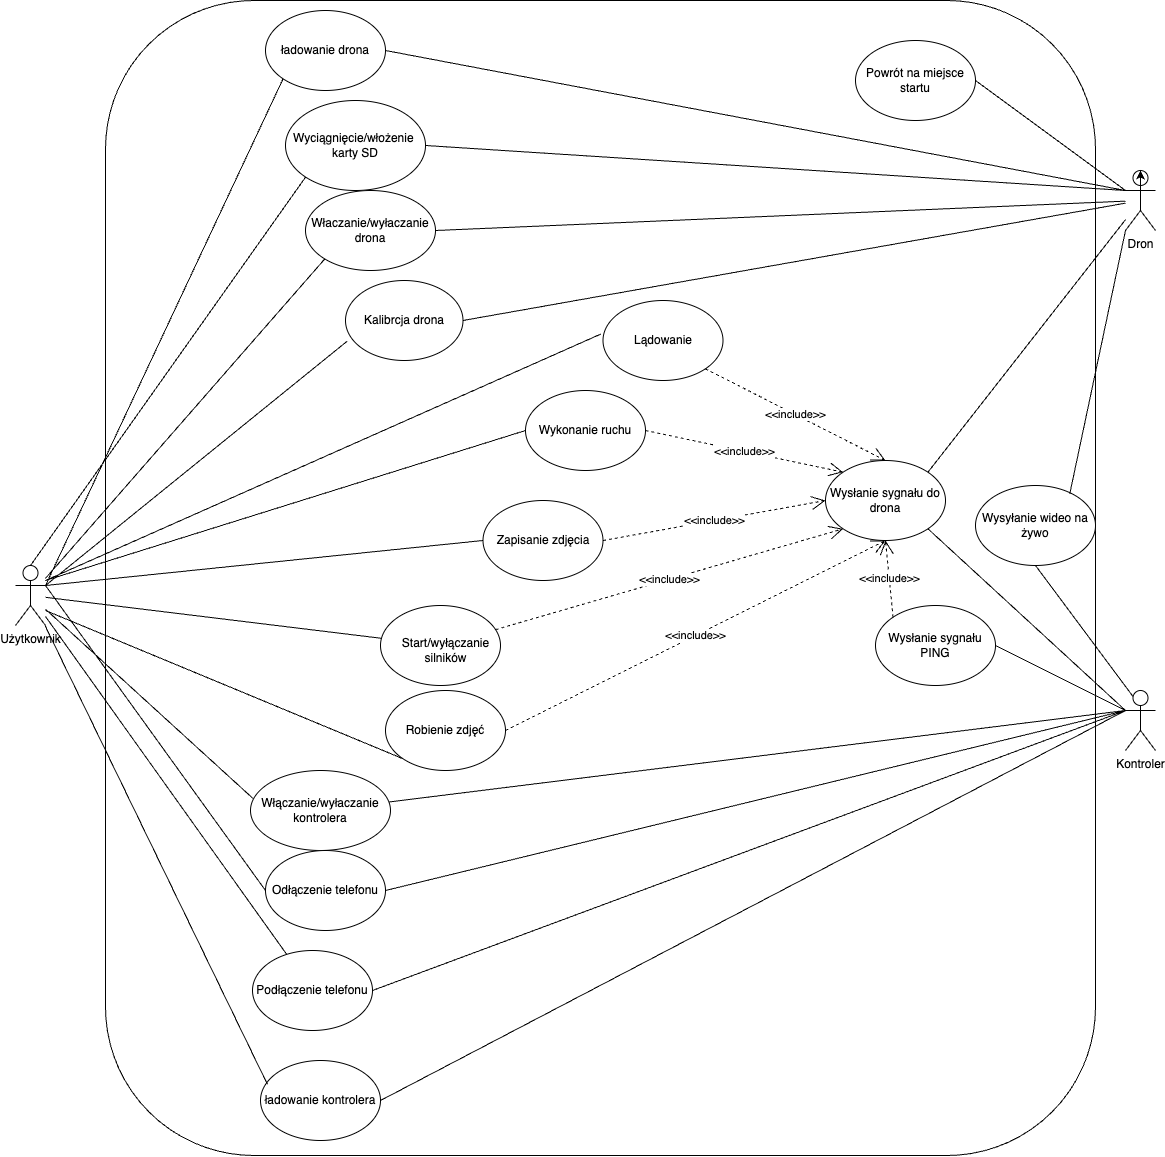

The diagram above was exported from draw.io. Its source (the exported page's mxGraphModel, read from the mxfile embedded in the PNG):
<mxGraphModel dx="2601" dy="2290" grid="1" gridSize="10" guides="1" tooltips="1" connect="1" arrows="1" fold="1" page="1" pageScale="1" pageWidth="827" pageHeight="1169" math="0" shadow="0">
  <root>
    <mxCell id="0" />
    <mxCell id="1" parent="0" />
    <mxCell id="ngy07Tnp58CEkEbxLrtI-1" value="Użytkownik" style="shape=umlActor;verticalLabelPosition=bottom;verticalAlign=top;html=1;outlineConnect=0;" parent="1" vertex="1">
      <mxGeometry x="-650" y="465" width="30" height="60" as="geometry" />
    </mxCell>
    <mxCell id="ngy07Tnp58CEkEbxLrtI-2" value="Dron" style="shape=umlActor;verticalLabelPosition=bottom;verticalAlign=top;html=1;outlineConnect=0;" parent="1" vertex="1">
      <mxGeometry x="460" y="70" width="30" height="60" as="geometry" />
    </mxCell>
    <mxCell id="ngy07Tnp58CEkEbxLrtI-5" value="Kontroler&lt;div&gt;&lt;br&gt;&lt;/div&gt;" style="shape=umlActor;verticalLabelPosition=bottom;verticalAlign=top;html=1;outlineConnect=0;" parent="1" vertex="1">
      <mxGeometry x="460" y="590" width="30" height="60" as="geometry" />
    </mxCell>
    <mxCell id="ngy07Tnp58CEkEbxLrtI-11" value="" style="rounded=1;whiteSpace=wrap;html=1;" parent="1" vertex="1">
      <mxGeometry x="-560" y="-100" width="990" height="1155" as="geometry" />
    </mxCell>
    <mxCell id="ngy07Tnp58CEkEbxLrtI-12" value="Właczanie/wyłaczanie drona" style="ellipse;whiteSpace=wrap;html=1;" parent="1" vertex="1">
      <mxGeometry x="-360" y="90" width="130" height="80" as="geometry" />
    </mxCell>
    <mxCell id="ngy07Tnp58CEkEbxLrtI-20" value="" style="endArrow=none;html=1;rounded=0;entryX=0;entryY=1;entryDx=0;entryDy=0;" parent="1" source="ngy07Tnp58CEkEbxLrtI-1" target="ngy07Tnp58CEkEbxLrtI-12" edge="1">
      <mxGeometry width="50" height="50" relative="1" as="geometry">
        <mxPoint x="120" y="470" as="sourcePoint" />
        <mxPoint x="170" y="420" as="targetPoint" />
      </mxGeometry>
    </mxCell>
    <mxCell id="ngy07Tnp58CEkEbxLrtI-21" value="" style="endArrow=none;html=1;rounded=0;exitX=1;exitY=0.5;exitDx=0;exitDy=0;" parent="1" source="ngy07Tnp58CEkEbxLrtI-12" target="ngy07Tnp58CEkEbxLrtI-2" edge="1">
      <mxGeometry width="50" height="50" relative="1" as="geometry">
        <mxPoint x="105" y="340" as="sourcePoint" />
        <mxPoint x="183" y="280" as="targetPoint" />
      </mxGeometry>
    </mxCell>
    <mxCell id="ngy07Tnp58CEkEbxLrtI-22" value="Włączanie/wyłaczanie kontrolera" style="ellipse;whiteSpace=wrap;html=1;" parent="1" vertex="1">
      <mxGeometry x="-415" y="670" width="140" height="80" as="geometry" />
    </mxCell>
    <mxCell id="ngy07Tnp58CEkEbxLrtI-24" value="" style="endArrow=none;html=1;rounded=0;entryX=0.02;entryY=0.353;entryDx=0;entryDy=0;entryPerimeter=0;" parent="1" source="ngy07Tnp58CEkEbxLrtI-1" target="ngy07Tnp58CEkEbxLrtI-22" edge="1">
      <mxGeometry width="50" height="50" relative="1" as="geometry">
        <mxPoint x="120" y="470" as="sourcePoint" />
        <mxPoint x="-60" y="410" as="targetPoint" />
      </mxGeometry>
    </mxCell>
    <mxCell id="ngy07Tnp58CEkEbxLrtI-25" value="" style="endArrow=none;html=1;rounded=0;entryX=0;entryY=0.3333333333333333;entryDx=0;entryDy=0;entryPerimeter=0;" parent="1" source="ngy07Tnp58CEkEbxLrtI-22" target="ngy07Tnp58CEkEbxLrtI-5" edge="1">
      <mxGeometry width="50" height="50" relative="1" as="geometry">
        <mxPoint x="-110" y="420" as="sourcePoint" />
        <mxPoint x="-50" y="420" as="targetPoint" />
      </mxGeometry>
    </mxCell>
    <mxCell id="ngy07Tnp58CEkEbxLrtI-26" value="Podłączenie telefonu" style="ellipse;whiteSpace=wrap;html=1;" parent="1" vertex="1">
      <mxGeometry x="-413" y="850" width="120" height="80" as="geometry" />
    </mxCell>
    <mxCell id="ngy07Tnp58CEkEbxLrtI-28" value="" style="endArrow=none;html=1;rounded=0;" parent="1" source="ngy07Tnp58CEkEbxLrtI-1" target="ngy07Tnp58CEkEbxLrtI-26" edge="1">
      <mxGeometry width="50" height="50" relative="1" as="geometry">
        <mxPoint x="120" y="470" as="sourcePoint" />
        <mxPoint x="170" y="420" as="targetPoint" />
      </mxGeometry>
    </mxCell>
    <mxCell id="ngy07Tnp58CEkEbxLrtI-30" value="" style="ellipse;whiteSpace=wrap;html=1;" parent="1" vertex="1">
      <mxGeometry x="-285" y="505" width="120" height="80" as="geometry" />
    </mxCell>
    <mxCell id="ngy07Tnp58CEkEbxLrtI-31" value="Start/wyłączanie silników" style="text;html=1;align=center;verticalAlign=middle;whiteSpace=wrap;rounded=0;" parent="1" vertex="1">
      <mxGeometry x="-257.5" y="535" width="75" height="30" as="geometry" />
    </mxCell>
    <mxCell id="ngy07Tnp58CEkEbxLrtI-32" value="" style="endArrow=none;html=1;rounded=0;" parent="1" source="ngy07Tnp58CEkEbxLrtI-1" target="ngy07Tnp58CEkEbxLrtI-30" edge="1">
      <mxGeometry width="50" height="50" relative="1" as="geometry">
        <mxPoint x="120" y="470" as="sourcePoint" />
        <mxPoint x="170" y="420" as="targetPoint" />
      </mxGeometry>
    </mxCell>
    <mxCell id="ngy07Tnp58CEkEbxLrtI-34" value="&amp;lt;&amp;lt;include&amp;gt;&amp;gt;" style="endArrow=open;endSize=12;dashed=1;html=1;rounded=0;entryX=0;entryY=1;entryDx=0;entryDy=0;" parent="1" source="ngy07Tnp58CEkEbxLrtI-30" target="ngy07Tnp58CEkEbxLrtI-35" edge="1">
      <mxGeometry width="160" relative="1" as="geometry">
        <mxPoint x="60" y="440" as="sourcePoint" />
        <mxPoint x="220" y="440" as="targetPoint" />
      </mxGeometry>
    </mxCell>
    <mxCell id="ngy07Tnp58CEkEbxLrtI-35" value="Wysłanie sygnału do drona" style="ellipse;whiteSpace=wrap;html=1;" parent="1" vertex="1">
      <mxGeometry x="160" y="360" width="120" height="80" as="geometry" />
    </mxCell>
    <mxCell id="ngy07Tnp58CEkEbxLrtI-38" value="" style="endArrow=none;html=1;rounded=0;exitX=1;exitY=1;exitDx=0;exitDy=0;entryX=0;entryY=0.3333333333333333;entryDx=0;entryDy=0;entryPerimeter=0;" parent="1" source="ngy07Tnp58CEkEbxLrtI-35" target="ngy07Tnp58CEkEbxLrtI-5" edge="1">
      <mxGeometry width="50" height="50" relative="1" as="geometry">
        <mxPoint x="200" y="336.34000000000003" as="sourcePoint" />
        <mxPoint x="540" y="480.001971830986" as="targetPoint" />
      </mxGeometry>
    </mxCell>
    <mxCell id="ngy07Tnp58CEkEbxLrtI-41" value="" style="endArrow=none;html=1;rounded=0;exitX=1;exitY=0;exitDx=0;exitDy=0;" parent="1" source="ngy07Tnp58CEkEbxLrtI-35" target="ngy07Tnp58CEkEbxLrtI-2" edge="1">
      <mxGeometry width="50" height="50" relative="1" as="geometry">
        <mxPoint x="272" y="478" as="sourcePoint" />
        <mxPoint x="470" y="620" as="targetPoint" />
      </mxGeometry>
    </mxCell>
    <mxCell id="jxnO4yXudzAvM0DCe8K0-8" value="Powrót na miejsce startu" style="ellipse;whiteSpace=wrap;html=1;" parent="1" vertex="1">
      <mxGeometry x="190" y="-60" width="120" height="80" as="geometry" />
    </mxCell>
    <mxCell id="2mS0RJAm5v20tnSbOOSd-1" value="Wyciągnięcie/włożenie&amp;nbsp;&lt;div&gt;karty SD&lt;/div&gt;" style="ellipse;whiteSpace=wrap;html=1;" parent="1" vertex="1">
      <mxGeometry x="-380" width="140" height="90" as="geometry" />
    </mxCell>
    <mxCell id="jxnO4yXudzAvM0DCe8K0-16" value="&amp;lt;&amp;lt;include&amp;gt;&amp;gt;" style="endArrow=open;endSize=12;dashed=1;html=1;rounded=0;exitX=1;exitY=0.5;exitDx=0;exitDy=0;entryX=0.5;entryY=1;entryDx=0;entryDy=0;" parent="1" source="jxnO4yXudzAvM0DCe8K0-9" target="ngy07Tnp58CEkEbxLrtI-35" edge="1">
      <mxGeometry x="-0.0005" width="160" relative="1" as="geometry">
        <mxPoint x="-100" y="740" as="sourcePoint" />
        <mxPoint x="60" y="740" as="targetPoint" />
        <mxPoint as="offset" />
      </mxGeometry>
    </mxCell>
    <mxCell id="2mS0RJAm5v20tnSbOOSd-2" value="" style="endArrow=none;html=1;rounded=0;entryX=0;entryY=1;entryDx=0;entryDy=0;exitX=0.5;exitY=0;exitDx=0;exitDy=0;exitPerimeter=0;" parent="1" source="ngy07Tnp58CEkEbxLrtI-1" target="2mS0RJAm5v20tnSbOOSd-1" edge="1">
      <mxGeometry width="50" height="50" relative="1" as="geometry">
        <mxPoint x="-620" y="490" as="sourcePoint" />
        <mxPoint x="-223" y="209" as="targetPoint" />
      </mxGeometry>
    </mxCell>
    <mxCell id="2mS0RJAm5v20tnSbOOSd-12" value="ładowanie drona" style="ellipse;whiteSpace=wrap;html=1;" parent="1" vertex="1">
      <mxGeometry x="-400" y="-90" width="120" height="80" as="geometry" />
    </mxCell>
    <mxCell id="2mS0RJAm5v20tnSbOOSd-13" value="ładowanie kontrolera" style="ellipse;whiteSpace=wrap;html=1;" parent="1" vertex="1">
      <mxGeometry x="-405" y="960" width="120" height="80" as="geometry" />
    </mxCell>
    <mxCell id="jxnO4yXudzAvM0DCe8K0-10" value="" style="endArrow=none;html=1;rounded=0;entryX=0;entryY=1;entryDx=0;entryDy=0;" parent="1" target="jxnO4yXudzAvM0DCe8K0-9" edge="1">
      <mxGeometry width="50" height="50" relative="1" as="geometry">
        <mxPoint x="-620" y="510" as="sourcePoint" />
        <mxPoint x="20" y="410" as="targetPoint" />
      </mxGeometry>
    </mxCell>
    <mxCell id="2mS0RJAm5v20tnSbOOSd-3" value="" style="endArrow=none;html=1;rounded=0;exitX=1;exitY=0.5;exitDx=0;exitDy=0;entryX=0;entryY=0.3333333333333333;entryDx=0;entryDy=0;entryPerimeter=0;" parent="1" source="2mS0RJAm5v20tnSbOOSd-1" target="ngy07Tnp58CEkEbxLrtI-2" edge="1">
      <mxGeometry width="50" height="50" relative="1" as="geometry">
        <mxPoint x="10" y="201" as="sourcePoint" />
        <mxPoint x="460" y="290" as="targetPoint" />
      </mxGeometry>
    </mxCell>
    <mxCell id="jxnO4yXudzAvM0DCe8K0-12" value="Kalibrcja drona" style="ellipse;whiteSpace=wrap;html=1;" parent="1" vertex="1">
      <mxGeometry x="-320" y="180" width="117.5" height="80" as="geometry" />
    </mxCell>
    <mxCell id="jxnO4yXudzAvM0DCe8K0-13" value="" style="endArrow=none;html=1;rounded=0;exitX=1;exitY=0.3333333333333333;exitDx=0;exitDy=0;exitPerimeter=0;entryX=0.013;entryY=0.76;entryDx=0;entryDy=0;entryPerimeter=0;" parent="1" source="ngy07Tnp58CEkEbxLrtI-1" target="jxnO4yXudzAvM0DCe8K0-12" edge="1">
      <mxGeometry width="50" height="50" relative="1" as="geometry">
        <mxPoint y="340" as="sourcePoint" />
        <mxPoint x="50" y="290" as="targetPoint" />
      </mxGeometry>
    </mxCell>
    <mxCell id="QtAVNoA3q8Ssgzg8D5YP-4" value="Lądowanie" style="ellipse;whiteSpace=wrap;html=1;" parent="1" vertex="1">
      <mxGeometry x="-62.5" y="200" width="120" height="80" as="geometry" />
    </mxCell>
    <mxCell id="2mS0RJAm5v20tnSbOOSd-16" value="" style="endArrow=none;html=1;rounded=0;entryX=0.057;entryY=0.296;entryDx=0;entryDy=0;entryPerimeter=0;" parent="1" source="ngy07Tnp58CEkEbxLrtI-1" target="2mS0RJAm5v20tnSbOOSd-13" edge="1">
      <mxGeometry width="50" height="50" relative="1" as="geometry">
        <mxPoint x="-480" y="900" as="sourcePoint" />
        <mxPoint x="-430" y="850" as="targetPoint" />
      </mxGeometry>
    </mxCell>
    <mxCell id="jxnO4yXudzAvM0DCe8K0-14" value="" style="endArrow=none;html=1;rounded=0;entryX=1;entryY=0.5;entryDx=0;entryDy=0;" parent="1" source="ngy07Tnp58CEkEbxLrtI-2" target="jxnO4yXudzAvM0DCe8K0-12" edge="1">
      <mxGeometry width="50" height="50" relative="1" as="geometry">
        <mxPoint y="320" as="sourcePoint" />
        <mxPoint x="0.5" y="320" as="targetPoint" />
        <Array as="points" />
      </mxGeometry>
    </mxCell>
    <mxCell id="2mS0RJAm5v20tnSbOOSd-18" value="" style="endArrow=none;html=1;rounded=0;exitX=1;exitY=0.3333333333333333;exitDx=0;exitDy=0;exitPerimeter=0;entryX=0;entryY=1;entryDx=0;entryDy=0;" parent="1" source="ngy07Tnp58CEkEbxLrtI-1" target="2mS0RJAm5v20tnSbOOSd-12" edge="1">
      <mxGeometry width="50" height="50" relative="1" as="geometry">
        <mxPoint x="-90" y="160" as="sourcePoint" />
        <mxPoint x="-40" y="110" as="targetPoint" />
      </mxGeometry>
    </mxCell>
    <mxCell id="jxnO4yXudzAvM0DCe8K0-9" value="Robienie zdjęć" style="ellipse;whiteSpace=wrap;html=1;" parent="1" vertex="1">
      <mxGeometry x="-280" y="590" width="120" height="80" as="geometry" />
    </mxCell>
    <mxCell id="QtAVNoA3q8Ssgzg8D5YP-2" value="Wykonanie ruchu" style="ellipse;whiteSpace=wrap;html=1;" parent="1" vertex="1">
      <mxGeometry x="-140" y="290" width="120" height="80" as="geometry" />
    </mxCell>
    <mxCell id="jxnO4yXudzAvM0DCe8K0-17" value="Wysyłanie wideo na żywo" style="ellipse;whiteSpace=wrap;html=1;" parent="1" vertex="1">
      <mxGeometry x="310" y="385" width="120" height="80" as="geometry" />
    </mxCell>
    <mxCell id="jxnO4yXudzAvM0DCe8K0-18" value="" style="endArrow=none;html=1;rounded=0;entryX=0;entryY=1;entryDx=0;entryDy=0;entryPerimeter=0;exitX=0.785;exitY=0.108;exitDx=0;exitDy=0;exitPerimeter=0;" parent="1" source="jxnO4yXudzAvM0DCe8K0-17" target="ngy07Tnp58CEkEbxLrtI-2" edge="1">
      <mxGeometry width="50" height="50" relative="1" as="geometry">
        <mxPoint x="-70" y="710" as="sourcePoint" />
        <mxPoint x="-20" y="660" as="targetPoint" />
      </mxGeometry>
    </mxCell>
    <mxCell id="jxnO4yXudzAvM0DCe8K0-22" value="" style="endArrow=none;html=1;rounded=0;entryX=0.5;entryY=1;entryDx=0;entryDy=0;exitX=0.25;exitY=0.1;exitDx=0;exitDy=0;exitPerimeter=0;" parent="1" source="ngy07Tnp58CEkEbxLrtI-5" target="jxnO4yXudzAvM0DCe8K0-17" edge="1">
      <mxGeometry width="50" height="50" relative="1" as="geometry">
        <mxPoint x="180" y="490" as="sourcePoint" />
        <mxPoint x="230" y="440" as="targetPoint" />
      </mxGeometry>
    </mxCell>
    <mxCell id="QtAVNoA3q8Ssgzg8D5YP-14" value="" style="endArrow=none;html=1;rounded=0;exitX=0;exitY=0.3333333333333333;exitDx=0;exitDy=0;exitPerimeter=0;entryX=1;entryY=0.5;entryDx=0;entryDy=0;" parent="1" source="ngy07Tnp58CEkEbxLrtI-5" target="ngy07Tnp58CEkEbxLrtI-26" edge="1">
      <mxGeometry width="50" height="50" relative="1" as="geometry">
        <mxPoint x="40" y="690" as="sourcePoint" />
        <mxPoint x="30" y="690" as="targetPoint" />
      </mxGeometry>
    </mxCell>
    <mxCell id="QtAVNoA3q8Ssgzg8D5YP-16" value="" style="endArrow=none;html=1;rounded=0;exitX=1;exitY=0.5;exitDx=0;exitDy=0;" parent="1" source="2mS0RJAm5v20tnSbOOSd-13" edge="1">
      <mxGeometry width="50" height="50" relative="1" as="geometry">
        <mxPoint x="-20" y="740" as="sourcePoint" />
        <mxPoint x="460" y="610" as="targetPoint" />
      </mxGeometry>
    </mxCell>
    <mxCell id="tHGw_Tj3Iooz-1tON-tc-1" value="" style="endArrow=none;html=1;rounded=0;exitX=1;exitY=0.5;exitDx=0;exitDy=0;entryX=0;entryY=0.3333333333333333;entryDx=0;entryDy=0;entryPerimeter=0;" parent="1" source="2mS0RJAm5v20tnSbOOSd-12" target="ngy07Tnp58CEkEbxLrtI-2" edge="1">
      <mxGeometry width="50" height="50" relative="1" as="geometry">
        <mxPoint x="-302" y="30" as="sourcePoint" />
        <mxPoint x="460" y="290" as="targetPoint" />
      </mxGeometry>
    </mxCell>
    <mxCell id="QtAVNoA3q8Ssgzg8D5YP-12" value="Zapisanie zdjęcia" style="ellipse;whiteSpace=wrap;html=1;" parent="1" vertex="1">
      <mxGeometry x="-182.5" y="400" width="120" height="80" as="geometry" />
    </mxCell>
    <mxCell id="tHGw_Tj3Iooz-1tON-tc-2" value="Wysłanie sygnału PING" style="ellipse;whiteSpace=wrap;html=1;" parent="1" vertex="1">
      <mxGeometry x="210" y="505" width="120" height="80" as="geometry" />
    </mxCell>
    <mxCell id="tHGw_Tj3Iooz-1tON-tc-3" value="&amp;lt;&amp;lt;include&amp;gt;&amp;gt;" style="endArrow=open;endSize=12;dashed=1;html=1;rounded=0;entryX=0.5;entryY=1;entryDx=0;entryDy=0;exitX=0;exitY=0;exitDx=0;exitDy=0;" parent="1" source="tHGw_Tj3Iooz-1tON-tc-2" target="ngy07Tnp58CEkEbxLrtI-35" edge="1">
      <mxGeometry width="160" relative="1" as="geometry">
        <mxPoint x="50" y="500" as="sourcePoint" />
        <mxPoint x="210" y="500" as="targetPoint" />
      </mxGeometry>
    </mxCell>
    <mxCell id="tHGw_Tj3Iooz-1tON-tc-4" value="" style="endArrow=none;html=1;rounded=0;exitX=1;exitY=0.5;exitDx=0;exitDy=0;" parent="1" source="tHGw_Tj3Iooz-1tON-tc-2" edge="1">
      <mxGeometry width="50" height="50" relative="1" as="geometry">
        <mxPoint x="110" y="530" as="sourcePoint" />
        <mxPoint x="460" y="610" as="targetPoint" />
      </mxGeometry>
    </mxCell>
    <mxCell id="tHGw_Tj3Iooz-1tON-tc-11" style="edgeStyle=orthogonalEdgeStyle;rounded=0;orthogonalLoop=1;jettySize=auto;html=1;exitX=0.5;exitY=0.5;exitDx=0;exitDy=0;exitPerimeter=0;entryX=0.5;entryY=0;entryDx=0;entryDy=0;entryPerimeter=0;" parent="1" source="ngy07Tnp58CEkEbxLrtI-2" target="ngy07Tnp58CEkEbxLrtI-2" edge="1">
      <mxGeometry relative="1" as="geometry" />
    </mxCell>
    <mxCell id="tHGw_Tj3Iooz-1tON-tc-12" value="" style="endArrow=none;html=1;rounded=0;entryX=1;entryY=0.5;entryDx=0;entryDy=0;exitX=0;exitY=0.3333333333333333;exitDx=0;exitDy=0;exitPerimeter=0;" parent="1" source="ngy07Tnp58CEkEbxLrtI-2" target="jxnO4yXudzAvM0DCe8K0-8" edge="1">
      <mxGeometry width="50" height="50" relative="1" as="geometry">
        <mxPoint y="350" as="sourcePoint" />
        <mxPoint x="50" y="300" as="targetPoint" />
      </mxGeometry>
    </mxCell>
    <mxCell id="tHGw_Tj3Iooz-1tON-tc-13" value="" style="endArrow=none;html=1;rounded=0;exitX=1;exitY=0.3333333333333333;exitDx=0;exitDy=0;exitPerimeter=0;entryX=0;entryY=0.5;entryDx=0;entryDy=0;" parent="1" source="ngy07Tnp58CEkEbxLrtI-1" target="QtAVNoA3q8Ssgzg8D5YP-12" edge="1">
      <mxGeometry width="50" height="50" relative="1" as="geometry">
        <mxPoint y="350" as="sourcePoint" />
        <mxPoint x="50" y="300" as="targetPoint" />
      </mxGeometry>
    </mxCell>
    <mxCell id="tHGw_Tj3Iooz-1tON-tc-14" value="" style="endArrow=none;html=1;rounded=0;entryX=0;entryY=0.5;entryDx=0;entryDy=0;" parent="1" target="QtAVNoA3q8Ssgzg8D5YP-2" edge="1">
      <mxGeometry width="50" height="50" relative="1" as="geometry">
        <mxPoint x="-620" y="480" as="sourcePoint" />
        <mxPoint x="50" y="300" as="targetPoint" />
      </mxGeometry>
    </mxCell>
    <mxCell id="tHGw_Tj3Iooz-1tON-tc-15" value="" style="endArrow=none;html=1;rounded=0;entryX=-0.016;entryY=0.418;entryDx=0;entryDy=0;entryPerimeter=0;" parent="1" target="QtAVNoA3q8Ssgzg8D5YP-4" edge="1">
      <mxGeometry width="50" height="50" relative="1" as="geometry">
        <mxPoint x="-620" y="480" as="sourcePoint" />
        <mxPoint x="50" y="300" as="targetPoint" />
      </mxGeometry>
    </mxCell>
    <mxCell id="tHGw_Tj3Iooz-1tON-tc-16" value="&amp;lt;&amp;lt;include&amp;gt;&amp;gt;" style="endArrow=open;endSize=12;dashed=1;html=1;rounded=0;exitX=1;exitY=1;exitDx=0;exitDy=0;entryX=0.5;entryY=0;entryDx=0;entryDy=0;" parent="1" source="QtAVNoA3q8Ssgzg8D5YP-4" target="ngy07Tnp58CEkEbxLrtI-35" edge="1">
      <mxGeometry x="0.0013" width="160" relative="1" as="geometry">
        <mxPoint x="-60" y="330" as="sourcePoint" />
        <mxPoint x="100" y="330" as="targetPoint" />
        <mxPoint as="offset" />
      </mxGeometry>
    </mxCell>
    <mxCell id="tHGw_Tj3Iooz-1tON-tc-17" value="&amp;lt;&amp;lt;include&amp;gt;&amp;gt;" style="endArrow=open;endSize=12;dashed=1;html=1;rounded=0;exitX=1;exitY=0.5;exitDx=0;exitDy=0;entryX=0;entryY=0;entryDx=0;entryDy=0;" parent="1" source="QtAVNoA3q8Ssgzg8D5YP-2" target="ngy07Tnp58CEkEbxLrtI-35" edge="1">
      <mxGeometry width="160" relative="1" as="geometry">
        <mxPoint x="-20" y="330" as="sourcePoint" />
        <mxPoint x="100" y="330" as="targetPoint" />
      </mxGeometry>
    </mxCell>
    <mxCell id="tHGw_Tj3Iooz-1tON-tc-18" value="&amp;lt;&amp;lt;include&amp;gt;&amp;gt;" style="endArrow=open;endSize=12;dashed=1;html=1;rounded=0;exitX=1;exitY=0.5;exitDx=0;exitDy=0;entryX=0;entryY=0.5;entryDx=0;entryDy=0;" parent="1" source="QtAVNoA3q8Ssgzg8D5YP-12" target="ngy07Tnp58CEkEbxLrtI-35" edge="1">
      <mxGeometry width="160" relative="1" as="geometry">
        <mxPoint x="-60" y="330" as="sourcePoint" />
        <mxPoint x="100" y="330" as="targetPoint" />
      </mxGeometry>
    </mxCell>
    <mxCell id="tHGw_Tj3Iooz-1tON-tc-19" value="Odłączenie telefonu" style="ellipse;whiteSpace=wrap;html=1;" parent="1" vertex="1">
      <mxGeometry x="-400" y="750" width="120" height="80" as="geometry" />
    </mxCell>
    <mxCell id="tHGw_Tj3Iooz-1tON-tc-20" value="" style="endArrow=none;html=1;rounded=0;exitX=1;exitY=0.3333333333333333;exitDx=0;exitDy=0;exitPerimeter=0;entryX=0;entryY=0.5;entryDx=0;entryDy=0;" parent="1" source="ngy07Tnp58CEkEbxLrtI-1" target="tHGw_Tj3Iooz-1tON-tc-19" edge="1">
      <mxGeometry width="50" height="50" relative="1" as="geometry">
        <mxPoint x="-490" y="840" as="sourcePoint" />
        <mxPoint x="-440" y="790" as="targetPoint" />
      </mxGeometry>
    </mxCell>
    <mxCell id="tHGw_Tj3Iooz-1tON-tc-21" value="" style="endArrow=none;html=1;rounded=0;exitX=1;exitY=0.5;exitDx=0;exitDy=0;entryX=0;entryY=0.3333333333333333;entryDx=0;entryDy=0;entryPerimeter=0;" parent="1" source="tHGw_Tj3Iooz-1tON-tc-19" target="ngy07Tnp58CEkEbxLrtI-5" edge="1">
      <mxGeometry width="50" height="50" relative="1" as="geometry">
        <mxPoint x="-180" y="770" as="sourcePoint" />
        <mxPoint x="-130" y="720" as="targetPoint" />
      </mxGeometry>
    </mxCell>
  </root>
</mxGraphModel>